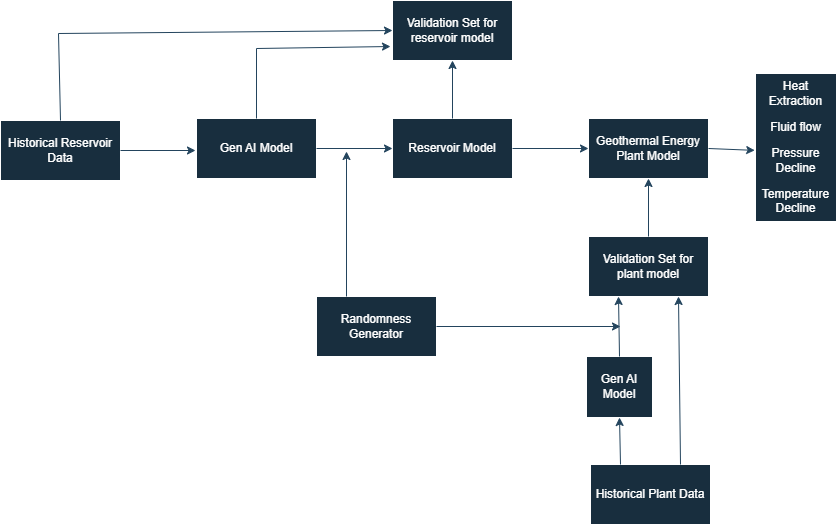

The diagram above was exported from draw.io. Its source (the exported page's mxGraphModel, read from the mxfile embedded in the PNG):
<mxGraphModel dx="1467" dy="723" grid="0" gridSize="10" guides="0" tooltips="1" connect="1" arrows="1" fold="1" page="1" pageScale="1" pageWidth="850" pageHeight="1100" background="#ffffff" math="0" shadow="0">
  <root>
    <mxCell id="0" />
    <mxCell id="1" parent="0" />
    <mxCell id="BTVrwFWjGgELKhiIfa4e-1" value="Historical Reservoir Data" style="rounded=0;whiteSpace=wrap;html=1;labelBackgroundColor=none;fillColor=#182E3E;strokeColor=#FFFFFF;fontColor=#FFFFFF;" vertex="1" parent="1">
      <mxGeometry x="10" y="313" width="120" height="60" as="geometry" />
    </mxCell>
    <mxCell id="BTVrwFWjGgELKhiIfa4e-3" value="" style="endArrow=classic;html=1;rounded=0;labelBackgroundColor=none;strokeColor=#23445D;fontColor=default;" edge="1" parent="1">
      <mxGeometry width="50" height="50" relative="1" as="geometry">
        <mxPoint x="130" y="343" as="sourcePoint" />
        <mxPoint x="205" y="343" as="targetPoint" />
      </mxGeometry>
    </mxCell>
    <mxCell id="BTVrwFWjGgELKhiIfa4e-4" value="Gen AI Model" style="rounded=0;whiteSpace=wrap;html=1;labelBackgroundColor=none;fillColor=#182E3E;strokeColor=#FFFFFF;fontColor=#FFFFFF;" vertex="1" parent="1">
      <mxGeometry x="206" y="311" width="120" height="60" as="geometry" />
    </mxCell>
    <mxCell id="BTVrwFWjGgELKhiIfa4e-5" value="Reservoir Model" style="rounded=0;whiteSpace=wrap;html=1;labelBackgroundColor=none;fillColor=#182E3E;strokeColor=#FFFFFF;fontColor=#FFFFFF;" vertex="1" parent="1">
      <mxGeometry x="402" y="311" width="120" height="60" as="geometry" />
    </mxCell>
    <mxCell id="BTVrwFWjGgELKhiIfa4e-6" value="Validation Set for reservoir model" style="rounded=0;whiteSpace=wrap;html=1;labelBackgroundColor=none;fillColor=#182E3E;strokeColor=#FFFFFF;fontColor=#FFFFFF;" vertex="1" parent="1">
      <mxGeometry x="402" y="193" width="120" height="60" as="geometry" />
    </mxCell>
    <mxCell id="BTVrwFWjGgELKhiIfa4e-7" value="Geothermal Energy Plant Model" style="rounded=0;whiteSpace=wrap;html=1;labelBackgroundColor=none;fillColor=#182E3E;strokeColor=#FFFFFF;fontColor=#FFFFFF;" vertex="1" parent="1">
      <mxGeometry x="598" y="311" width="120" height="60" as="geometry" />
    </mxCell>
    <mxCell id="BTVrwFWjGgELKhiIfa4e-8" value="" style="endArrow=classic;html=1;rounded=0;entryX=0;entryY=0.5;entryDx=0;entryDy=0;exitX=1;exitY=0.5;exitDx=0;exitDy=0;labelBackgroundColor=none;strokeColor=#23445D;fontColor=default;" edge="1" parent="1" source="BTVrwFWjGgELKhiIfa4e-4" target="BTVrwFWjGgELKhiIfa4e-5">
      <mxGeometry width="50" height="50" relative="1" as="geometry">
        <mxPoint x="326" y="340" as="sourcePoint" />
        <mxPoint x="376" y="290" as="targetPoint" />
      </mxGeometry>
    </mxCell>
    <mxCell id="BTVrwFWjGgELKhiIfa4e-11" value="" style="endArrow=classic;html=1;rounded=0;exitX=1;exitY=0.5;exitDx=0;exitDy=0;entryX=0;entryY=0.5;entryDx=0;entryDy=0;labelBackgroundColor=none;strokeColor=#23445D;fontColor=default;" edge="1" parent="1" source="BTVrwFWjGgELKhiIfa4e-5" target="BTVrwFWjGgELKhiIfa4e-7">
      <mxGeometry width="50" height="50" relative="1" as="geometry">
        <mxPoint x="530" y="352" as="sourcePoint" />
        <mxPoint x="580" y="302" as="targetPoint" />
      </mxGeometry>
    </mxCell>
    <mxCell id="BTVrwFWjGgELKhiIfa4e-12" value="" style="endArrow=classic;html=1;rounded=0;exitX=0.5;exitY=0;exitDx=0;exitDy=0;entryX=0.5;entryY=1;entryDx=0;entryDy=0;labelBackgroundColor=none;strokeColor=#23445D;fontColor=default;" edge="1" parent="1" source="BTVrwFWjGgELKhiIfa4e-5" target="BTVrwFWjGgELKhiIfa4e-6">
      <mxGeometry width="50" height="50" relative="1" as="geometry">
        <mxPoint x="440" y="296" as="sourcePoint" />
        <mxPoint x="490" y="246" as="targetPoint" />
      </mxGeometry>
    </mxCell>
    <mxCell id="BTVrwFWjGgELKhiIfa4e-13" value="" style="endArrow=classic;html=1;rounded=0;exitX=0.5;exitY=0;exitDx=0;exitDy=0;entryX=0;entryY=0.5;entryDx=0;entryDy=0;labelBackgroundColor=none;strokeColor=#23445D;fontColor=default;" edge="1" parent="1" source="BTVrwFWjGgELKhiIfa4e-1" target="BTVrwFWjGgELKhiIfa4e-6">
      <mxGeometry width="50" height="50" relative="1" as="geometry">
        <mxPoint x="64" y="292" as="sourcePoint" />
        <mxPoint x="114" y="242" as="targetPoint" />
        <Array as="points">
          <mxPoint x="68" y="226" />
        </Array>
      </mxGeometry>
    </mxCell>
    <mxCell id="BTVrwFWjGgELKhiIfa4e-14" value="Validation Set for plant model" style="rounded=0;whiteSpace=wrap;html=1;labelBackgroundColor=none;fillColor=#182E3E;strokeColor=#FFFFFF;fontColor=#FFFFFF;" vertex="1" parent="1">
      <mxGeometry x="598" y="429" width="120" height="60" as="geometry" />
    </mxCell>
    <mxCell id="BTVrwFWjGgELKhiIfa4e-15" value="Gen AI Model" style="rounded=0;whiteSpace=wrap;html=1;labelBackgroundColor=none;fillColor=#182E3E;strokeColor=#FFFFFF;fontColor=#FFFFFF;" vertex="1" parent="1">
      <mxGeometry x="596" y="549" width="66" height="61" as="geometry" />
    </mxCell>
    <mxCell id="BTVrwFWjGgELKhiIfa4e-17" value="Historical Plant Data" style="rounded=0;whiteSpace=wrap;html=1;labelBackgroundColor=none;fillColor=#182E3E;strokeColor=#FFFFFF;fontColor=#FFFFFF;" vertex="1" parent="1">
      <mxGeometry x="600" y="657" width="120" height="60" as="geometry" />
    </mxCell>
    <mxCell id="BTVrwFWjGgELKhiIfa4e-18" value="" style="endArrow=classic;html=1;rounded=0;exitX=0.25;exitY=0;exitDx=0;exitDy=0;entryX=0.5;entryY=1;entryDx=0;entryDy=0;labelBackgroundColor=none;strokeColor=#23445D;fontColor=default;" edge="1" parent="1" source="BTVrwFWjGgELKhiIfa4e-17" target="BTVrwFWjGgELKhiIfa4e-15">
      <mxGeometry width="50" height="50" relative="1" as="geometry">
        <mxPoint x="608" y="657" as="sourcePoint" />
        <mxPoint x="658" y="607" as="targetPoint" />
      </mxGeometry>
    </mxCell>
    <mxCell id="BTVrwFWjGgELKhiIfa4e-19" value="" style="endArrow=classic;html=1;rounded=0;exitX=0.75;exitY=0;exitDx=0;exitDy=0;entryX=0.75;entryY=1;entryDx=0;entryDy=0;labelBackgroundColor=none;strokeColor=#23445D;fontColor=default;" edge="1" parent="1" source="BTVrwFWjGgELKhiIfa4e-17" target="BTVrwFWjGgELKhiIfa4e-14">
      <mxGeometry width="50" height="50" relative="1" as="geometry">
        <mxPoint x="700" y="652" as="sourcePoint" />
        <mxPoint x="750" y="602" as="targetPoint" />
      </mxGeometry>
    </mxCell>
    <mxCell id="BTVrwFWjGgELKhiIfa4e-20" value="" style="endArrow=classic;html=1;rounded=0;exitX=0.5;exitY=0;exitDx=0;exitDy=0;entryX=0.25;entryY=1;entryDx=0;entryDy=0;labelBackgroundColor=none;strokeColor=#23445D;fontColor=default;" edge="1" parent="1" source="BTVrwFWjGgELKhiIfa4e-15" target="BTVrwFWjGgELKhiIfa4e-14">
      <mxGeometry width="50" height="50" relative="1" as="geometry">
        <mxPoint x="626" y="545" as="sourcePoint" />
        <mxPoint x="676" y="495" as="targetPoint" />
      </mxGeometry>
    </mxCell>
    <mxCell id="BTVrwFWjGgELKhiIfa4e-21" value="" style="endArrow=classic;html=1;rounded=0;exitX=0.5;exitY=0;exitDx=0;exitDy=0;entryX=0.5;entryY=1;entryDx=0;entryDy=0;labelBackgroundColor=none;strokeColor=#23445D;fontColor=default;" edge="1" parent="1" source="BTVrwFWjGgELKhiIfa4e-14" target="BTVrwFWjGgELKhiIfa4e-7">
      <mxGeometry width="50" height="50" relative="1" as="geometry">
        <mxPoint x="645" y="423" as="sourcePoint" />
        <mxPoint x="695" y="373" as="targetPoint" />
      </mxGeometry>
    </mxCell>
    <mxCell id="BTVrwFWjGgELKhiIfa4e-22" value="Randomness Generator" style="rounded=0;whiteSpace=wrap;html=1;labelBackgroundColor=none;fillColor=#182E3E;strokeColor=#FFFFFF;fontColor=#FFFFFF;" vertex="1" parent="1">
      <mxGeometry x="326" y="489" width="120" height="60" as="geometry" />
    </mxCell>
    <mxCell id="BTVrwFWjGgELKhiIfa4e-23" value="" style="endArrow=classic;html=1;rounded=0;exitX=1;exitY=0.5;exitDx=0;exitDy=0;labelBackgroundColor=none;strokeColor=#23445D;fontColor=default;" edge="1" parent="1" source="BTVrwFWjGgELKhiIfa4e-22">
      <mxGeometry width="50" height="50" relative="1" as="geometry">
        <mxPoint x="509" y="539" as="sourcePoint" />
        <mxPoint x="630" y="519" as="targetPoint" />
      </mxGeometry>
    </mxCell>
    <mxCell id="BTVrwFWjGgELKhiIfa4e-24" value="" style="endArrow=classic;html=1;rounded=0;exitX=0.25;exitY=0;exitDx=0;exitDy=0;labelBackgroundColor=none;strokeColor=#23445D;fontColor=default;" edge="1" parent="1" source="BTVrwFWjGgELKhiIfa4e-22">
      <mxGeometry width="50" height="50" relative="1" as="geometry">
        <mxPoint x="350" y="480" as="sourcePoint" />
        <mxPoint x="356" y="344" as="targetPoint" />
      </mxGeometry>
    </mxCell>
    <mxCell id="BTVrwFWjGgELKhiIfa4e-25" value="" style="endArrow=classic;html=1;rounded=0;exitX=0.5;exitY=0;exitDx=0;exitDy=0;labelBackgroundColor=none;strokeColor=#23445D;fontColor=default;" edge="1" parent="1" source="BTVrwFWjGgELKhiIfa4e-4">
      <mxGeometry width="50" height="50" relative="1" as="geometry">
        <mxPoint x="263" y="307" as="sourcePoint" />
        <mxPoint x="400" y="239" as="targetPoint" />
        <Array as="points">
          <mxPoint x="266" y="241" />
        </Array>
      </mxGeometry>
    </mxCell>
    <mxCell id="BTVrwFWjGgELKhiIfa4e-29" value="" style="endArrow=classic;html=1;rounded=0;exitX=1;exitY=0.5;exitDx=0;exitDy=0;entryX=0.064;entryY=0.429;entryDx=0;entryDy=0;entryPerimeter=0;labelBackgroundColor=none;strokeColor=#23445D;fontColor=default;" edge="1" parent="1" source="BTVrwFWjGgELKhiIfa4e-7">
      <mxGeometry width="50" height="50" relative="1" as="geometry">
        <mxPoint x="710" y="359" as="sourcePoint" />
        <mxPoint x="764.1999999999998" y="342.876" as="targetPoint" />
      </mxGeometry>
    </mxCell>
    <mxCell id="zbvEUNJ3eDdhqCGnb5Vn-1" value="&lt;p&gt;Heat Extraction&lt;/p&gt;&lt;p&gt;Fluid flow&lt;/p&gt;&lt;p&gt;Pressure Decline&lt;/p&gt;&lt;p&gt;Temperature Decline&lt;/p&gt;" style="rounded=0;whiteSpace=wrap;html=1;strokeColor=#FFFFFF;fontColor=#FFFFFF;fillColor=#182E3E;" vertex="1" parent="1">
      <mxGeometry x="765" y="266" width="81" height="148" as="geometry" />
    </mxCell>
  </root>
</mxGraphModel>